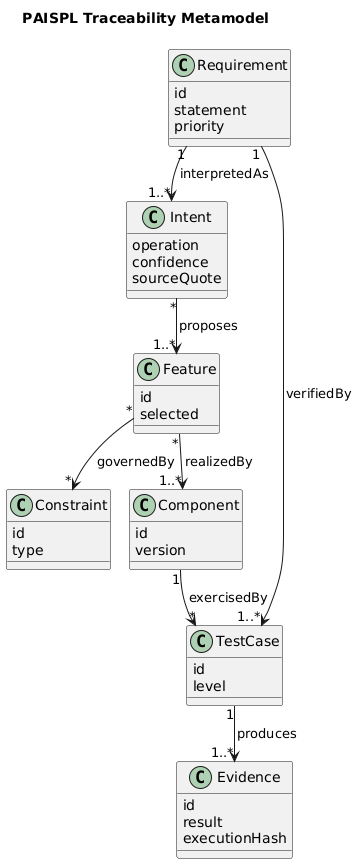

The diagram above was rendered by PlantUML. Its source (embedded in the PNG):
@startuml
!pragma layout smetana
title PAISPL Traceability Metamodel
class Requirement {
  id
  statement
  priority
}
class Intent {
  operation
  confidence
  sourceQuote
}
class Feature {
  id
  selected
}
class Constraint {
  id
  type
}
class Component {
  id
  version
}
class TestCase {
  id
  level
}
class Evidence {
  id
  result
  executionHash
}

Requirement "1" --> "1..*" Intent : interpretedAs
Intent "*" --> "1..*" Feature : proposes
Feature "*" --> "*" Constraint : governedBy
Feature "*" --> "1..*" Component : realizedBy
Requirement "1" --> "1..*" TestCase : verifiedBy
Component "1" --> "*" TestCase : exercisedBy
TestCase "1" --> "1..*" Evidence : produces
@enduml